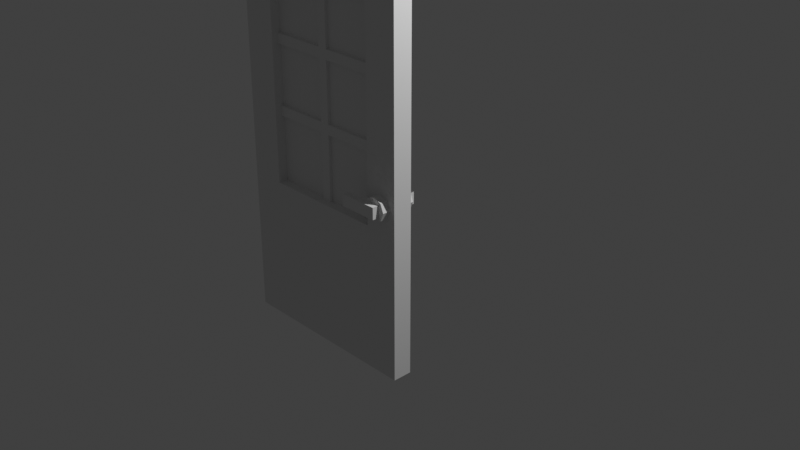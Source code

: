 # Source: pine_door.blend  (saved by Blender 3.0.42; exported with 4.5.12 LTS)
import bpy
from mathutils import Matrix  # noqa: F401  (used for matrix-valued properties, if any)

bpy.ops.wm.read_factory_settings(use_empty=True)
scene = bpy.context.scene
scene.name = 'Scene'

# ---- collections
col_collection = bpy.data.collections.new('Collection'); scene.collection.children.link(col_collection)

# ---- materials (node trees are filled in below, after node groups)
mat_material_001 = bpy.data.materials.new('Material.001')
mat_material_001.use_transparent_shadow = False
mat_material_002 = bpy.data.materials.new('Material.002')
mat_material_002.use_transparent_shadow = False
mat_material_003 = bpy.data.materials.new('Material.003')
mat_material_003.use_transparent_shadow = False

# ---- material node trees

# ---- world
world_world = bpy.data.worlds.new('World'); scene.world = world_world
world_world.use_nodes = True; world_world.node_tree.nodes.clear()
_N = world_world.node_tree.nodes; _L = world_world.node_tree.links
n0 = _N.new('ShaderNodeOutputWorld'); n0.name = 'World Output'; n0.location = (300, 300)
n1 = _N.new('ShaderNodeBackground'); n1.name = 'Background'; n1.location = (10, 300)
n1.inputs[0].default_value = (0.05088, 0.05088, 0.05088, 1.0)
_L.new(n1.outputs[0], n0.inputs[0])
n0.is_active_output = True
world_world.color = (0.05088, 0.05088, 0.05088)
world_world.use_sun_shadow = False
world_world.sun_shadow_jitter_overblur = 0.0

# ---- cameras
cam_camera = bpy.data.cameras.new('Camera')
cam_camera.clip_end = 100.0
cam_camera.ortho_scale = 7.314

# ---- lights
light_light = bpy.data.lights.new('Light', 'POINT')
light_light.transmission_factor = 0.0
light_light.energy = 1000.0
light_light.shadow_soft_size = 0.1
light_light.shadow_maximum_resolution = 0.006
light_light.use_absolute_resolution = True

# ---- meshes
me_cube_001 = bpy.data.meshes.new('Cube.001')
me_cube_001.from_pydata([(-1.0, -0.15, 3.0), (-1.0, -0.15, 1.18), (1.0, -0.15, -1.0), (1.0, 0.05, -1.0), (1.0, 0.05, 0.5), (0.825, -0.23, 0.8654), (0.9099, -0.23, 0.8303), (0.9099, -0.15, 0.6606), (0.7401, -0.15, 0.6606), (0.7401, -0.23, 0.6606), (0.705, -0.15, 0.7454), (0.945, -0.15, 0.7454), (0.9099, -0.15, 0.8303), (0.825, -0.15, 0.6254), (0.825, -0.23, 0.6254), (0.825, -0.15, 0.8654), (0.7401, -0.15, 0.8303), (0.4856, -0.2971, 0.686), (0.4856, -0.23, 0.8048), (0.8844, -0.23, 0.8048), (0.4856, -0.23, 0.686), (0.8844, -0.2971, 0.8048), (0.8844, -0.2971, 0.686), (0.8844, -0.23, 0.686), (0.4856, -0.2971, 0.8048), (0.65, -0.08333, 2.65), (0.65, -0.15, 1.18), (0.65, -0.15, 0.5), (0.65, -0.08333, 0.5), (-0.64, -0.08333, 2.65), (0.65, -0.15, 1.99), (1.0, 0.05, 1.99), (-1.0, 0.05, 3.0), (-0.05, -0.15, 2.65), (-0.05, -0.08333, 2.65), (0.05, -0.08333, 2.65), (-0.05, 0.05, 2.65), (0.05, 0.05, 2.65), (0.65, -0.15, 2.65), (1.0, -0.15, 3.0), (0.05, -0.15, 2.65), (0.05, -0.15, 3.0), (-0.05, -0.15, 3.0), (0.05, 0.05, 3.0), (-0.05, 0.05, 3.0), (-1.0, 0.05, 1.18), (-1.0, 0.05, 1.28), (-1.0, -0.15, 1.28), (-1.0, 0.05, 1.89), (-1.0, -0.15, 1.89), (-1.0, -0.15, 1.99), (-1.0, 0.05, 0.5), (-1.0, 0.05, 1.99), (-0.64, -0.08333, 1.18), (-0.64, -0.15, 1.89), (-0.64, -0.15, 2.65), (-0.64, -0.15, 1.99), (-0.64, -0.15, 1.28), (-0.64, -0.15, 1.18), (1.0, -0.15, 1.89), (1.0, -0.15, 1.18), (1.0, -0.15, 1.28), (1.0, -0.15, 1.99), (0.65, -0.15, 1.89), (0.65, -0.15, 1.28), (0.65, -0.08333, 1.18), (0.65, 0.05, 2.65), (1.0, 0.05, 3.0), (0.65, 0.05, 1.99), (1.0, 0.05, 1.89), (1.0, 0.05, 1.28), (1.0, 0.05, 1.18), (-0.05, 0.05, 0.5), (0.05, -0.08333, 1.18), (0.65, -0.05, 0.5), (0.65, -0.01667, 0.5), (0.65, 0.05, 1.28), (0.65, -0.01667, 1.99), (0.65, 0.05, 1.89), (0.65, -0.01667, 1.89), (0.05, -0.01667, 1.99), (0.05, -0.01667, 1.89), (-0.64, 0.05, 1.99), (-0.05, -0.08333, 1.89), (-0.64, -0.01667, 1.89), (-0.64, 0.05, 1.89), (-0.64, 0.05, 1.18), (-0.64, -0.01667, 1.18), (-0.64, 0.05, 1.28), (-0.64, -0.08333, 1.28), (-0.05, -0.08333, 1.28), (-0.05, -0.08333, 1.18), (-0.05, -0.01667, 2.65), (-0.64, 0.05, 2.65), (-0.64, -0.05, 2.65), (-0.64, -0.08333, 0.5), (-0.05, -0.01667, 0.5), (0.65, 0.05, 1.18), (0.65, 0.05, 0.5), (-0.64, -0.08333, 1.89), (-0.05, -0.08333, 1.99), (0.05, -0.08333, 1.89), (0.65, -0.08333, 1.99), (0.65, -0.08333, 1.89), (-0.05, -0.01667, 1.89), (-0.05, -0.01667, 1.99), (0.05, -0.08333, 1.99), (-0.64, -0.01667, 1.28), (-0.64, -0.05, 1.18), (0.05, -0.01667, 1.28), (0.65, -0.01667, 1.18), (0.65, -0.08333, 1.28), (0.05, -0.08333, 1.28), (0.05, -0.08333, 0.5), (0.05, -0.01667, 0.5), (-0.05, -0.01667, 1.18), (-0.64, -0.08333, 1.99), (-0.64, -0.01667, 1.99), (-0.64, -0.05, 1.99), (-0.64, -0.01667, 2.65), (0.65, -0.05, 1.99), (0.05, -0.01667, 2.65), (0.05, -0.05, 2.65), (0.65, -0.01667, 2.65), (-0.05, -0.01667, 1.28), (-0.64, -0.05, 1.28), (-0.05, -0.05, 1.28), (-0.05, -0.05, 1.89), (-0.64, -0.05, 1.89), (0.65, -0.01667, 1.28), (0.05, -0.05, 1.28), (0.65, -0.05, 1.89), (0.05, -0.05, 1.89), (0.65, -0.05, 1.28), (-0.05, -0.05, 1.18), (-0.05, -0.08333, 0.5), (-0.05, -0.05, 0.5), (-0.64, -0.01667, 0.5), (-0.64, -0.05, 0.5), (0.05, -0.05, 0.5), (0.05, -0.05, 1.18), (0.05, -0.01667, 1.18), (0.05, -0.05, 1.99), (-0.05, -0.15, 0.5), (-0.64, -0.15, 0.5), (-1.0, -0.15, 0.5), (-1.0, -0.15, -1.0), (1.0, -0.15, 0.5), (0.05, -0.15, 0.5), (0.05, 0.05, 0.5), (-1.0, 0.05, -1.0), (-0.64, 0.05, 0.5), (0.7401, -0.23, 0.8303), (0.705, -0.23, 0.7454), (0.945, -0.23, 0.7454), (0.9099, -0.23, 0.6606), (0.825, 0.13, 0.6254), (0.9099, 0.05, 0.6606), (0.7401, 0.05, 0.6606), (0.825, 0.05, 0.6254), (0.7401, 0.05, 0.8303), (0.945, 0.05, 0.7454), (0.9099, 0.05, 0.8303), (0.705, 0.05, 0.7454), (0.7401, 0.13, 0.6606), (0.825, 0.05, 0.8654), (0.825, 0.13, 0.8654), (0.4856, 0.13, 0.8048), (0.4856, 0.1971, 0.686), (0.4856, 0.13, 0.686), (0.8844, 0.13, 0.686), (0.6, 0.13, 0.686), (0.8844, 0.13, 0.8048), (0.6, 0.13, 0.8048), (0.8844, 0.1971, 0.8048), (0.8844, 0.1971, 0.686), (0.9099, 0.13, 0.8303), (0.7401, 0.13, 0.8303), (0.705, 0.13, 0.7454), (0.945, 0.13, 0.7454), (0.9099, 0.13, 0.6606), (0.4856, 0.1971, 0.8048), (0.65, -0.05, 1.18), (-0.05, -0.05, 1.99), (-0.05, -0.05, 2.65), (0.65, -0.05, 2.65)], [], [(0, 44, 32), (42, 44, 0), (145, 58, 1), (144, 58, 145), (0, 33, 42), (55, 33, 0), (148, 2, 27), (51, 146, 145), (150, 146, 51), (2, 150, 3), (146, 150, 2), (147, 3, 4), (2, 3, 147), (4, 97, 71), (98, 97, 4), (66, 43, 67), (37, 43, 66), (38, 40, 35), (25, 38, 35), (27, 26, 65), (28, 27, 65), (151, 137, 96), (72, 151, 96), (55, 56, 116), (29, 55, 116), (39, 30, 62), (38, 30, 39), (67, 62, 31), (39, 62, 67), (72, 150, 151), (32, 82, 52), (93, 82, 32), (0, 52, 50), (32, 52, 0), (33, 55, 29), (34, 33, 29), (40, 33, 34), (35, 40, 34), (36, 32, 44), (93, 32, 36), (37, 44, 43), (36, 44, 37), (41, 38, 39), (40, 38, 41), (42, 40, 41), (33, 40, 42), (41, 67, 43), (39, 67, 41), (42, 43, 44), (41, 43, 42), (1, 51, 145), (45, 51, 1), (47, 45, 1), (46, 45, 47), (49, 46, 47), (48, 46, 49), (50, 48, 49), (52, 48, 50), (45, 151, 51), (86, 151, 45), (46, 86, 45), (88, 86, 46), (48, 88, 46), (85, 88, 48), (52, 85, 48), (82, 85, 52), (58, 144, 95), (53, 58, 95), (57, 58, 53), (89, 57, 53), (54, 57, 89), (99, 54, 89), (56, 54, 99), (116, 56, 99), (50, 55, 0), (56, 55, 50), (49, 56, 50), (54, 56, 49), (47, 54, 49), (57, 54, 47), (1, 57, 47), (58, 57, 1), (71, 147, 4), (60, 147, 71), (70, 60, 71), (61, 60, 70), (69, 61, 70), (59, 61, 69), (31, 59, 69), (62, 59, 31), (60, 27, 147), (26, 27, 60), (61, 26, 60), (64, 26, 61), (59, 64, 61), (63, 64, 59), (62, 63, 59), (30, 63, 62), (30, 38, 25), (102, 30, 25), (63, 30, 102), (103, 63, 102), (64, 63, 103), (111, 64, 103), (26, 64, 111), (65, 26, 111), (31, 66, 67), (68, 66, 31), (69, 68, 31), (78, 68, 69), (70, 78, 69), (76, 78, 70), (71, 76, 70), (97, 76, 71), (149, 114, 75), (98, 149, 75), (72, 96, 114), (149, 72, 114), (135, 143, 148), (113, 135, 148), (73, 113, 139), (140, 73, 139), (113, 148, 27), (28, 113, 27), (114, 139, 74), (75, 114, 74), (110, 129, 76), (97, 110, 76), (141, 110, 182), (140, 141, 182), (129, 79, 78), (76, 129, 78), (111, 103, 131), (133, 111, 131), (79, 77, 68), (78, 79, 68), (80, 79, 77), (81, 79, 80), (77, 123, 66), (68, 77, 66), (102, 25, 185), (120, 102, 185), (117, 84, 85), (82, 117, 85), (100, 116, 99), (83, 100, 99), (84, 107, 88), (85, 84, 88), (99, 89, 125), (128, 99, 125), (107, 87, 86), (88, 107, 86), (90, 89, 53), (91, 90, 53), (87, 137, 151), (86, 87, 151), (53, 95, 138), (108, 53, 138), (121, 92, 36), (37, 121, 36), (105, 121, 92), (80, 121, 105), (92, 119, 93), (36, 92, 93), (34, 29, 94), (184, 34, 94), (119, 117, 82), (93, 119, 82), (29, 116, 118), (94, 29, 118), (95, 144, 143), (135, 95, 143), (137, 138, 136), (96, 137, 136), (75, 110, 97), (98, 75, 97), (28, 65, 182), (74, 28, 182), (123, 121, 37), (66, 123, 37), (25, 35, 122), (185, 25, 122), (104, 109, 81), (124, 109, 104), (105, 117, 118), (183, 105, 118), (83, 99, 128), (127, 83, 128), (104, 117, 84), (105, 117, 104), (106, 100, 83), (101, 106, 83), (81, 79, 131), (132, 81, 131), (106, 102, 120), (142, 106, 120), (101, 103, 102), (106, 101, 102), (80, 104, 81), (105, 104, 80), (80, 121, 122), (142, 80, 122), (100, 34, 184), (183, 100, 184), (106, 35, 34), (100, 106, 34), (112, 130, 132), (101, 112, 132), (124, 107, 125), (126, 124, 125), (115, 107, 87), (124, 107, 115), (91, 53, 108), (134, 91, 108), (109, 115, 141), (124, 115, 109), (112, 111, 133), (130, 112, 133), (109, 110, 129), (141, 110, 109), (73, 65, 111), (112, 73, 111), (112, 90, 91), (73, 112, 91), (91, 135, 113), (73, 91, 113), (141, 96, 114), (115, 96, 141), (115, 96, 136), (134, 115, 136), (83, 90, 112), (101, 83, 112), (90, 83, 127), (126, 90, 127), (183, 184, 92), (105, 183, 92), (183, 118, 116), (100, 183, 116), (94, 118, 117), (119, 94, 117), (184, 94, 119), (92, 184, 119), (142, 122, 35), (106, 142, 35), (142, 120, 77), (80, 142, 77), (185, 122, 121), (123, 185, 121), (120, 185, 123), (77, 120, 123), (126, 127, 104), (124, 126, 104), (126, 125, 89), (90, 126, 89), (127, 128, 84), (104, 127, 84), (128, 125, 107), (84, 128, 107), (130, 133, 129), (109, 130, 129), (130, 109, 81), (132, 130, 81), (132, 131, 103), (101, 132, 103), (133, 131, 79), (129, 133, 79), (134, 136, 135), (91, 134, 135), (134, 108, 87), (115, 134, 87), (138, 95, 135), (136, 138, 135), (108, 138, 137), (87, 108, 137), (74, 182, 110), (75, 74, 110), (140, 182, 65), (73, 140, 65), (139, 113, 28), (74, 139, 28), (140, 139, 114), (141, 140, 114), (146, 143, 144), (146, 144, 145), (2, 143, 146), (27, 2, 147), (2, 148, 143), (3, 149, 98), (3, 98, 4), (150, 149, 3), (151, 150, 51), (150, 72, 149), (154, 153, 14), (5, 12, 15), (6, 12, 5), (154, 7, 11), (155, 7, 154), (14, 8, 13), (9, 8, 14), (153, 16, 10), (152, 16, 153), (6, 11, 12), (154, 11, 6), (155, 13, 7), (14, 13, 155), (9, 10, 8), (153, 10, 9), (152, 15, 16), (5, 15, 152), (18, 17, 24), (20, 17, 18), (20, 19, 23), (18, 19, 20), (17, 23, 22), (20, 23, 17), (22, 19, 21), (23, 19, 22), (22, 24, 17), (21, 24, 22), (19, 24, 21), (18, 24, 19), (5, 154, 6), (154, 5, 152), (154, 152, 153), (14, 153, 9), (154, 14, 155), (156, 178, 179), (166, 162, 176), (165, 162, 166), (179, 157, 180), (161, 157, 179), (156, 158, 164), (159, 158, 156), (178, 160, 177), (163, 160, 178), (176, 161, 179), (162, 161, 176), (180, 159, 156), (157, 159, 180), (164, 163, 178), (158, 163, 164), (177, 165, 166), (160, 165, 177), (168, 167, 181), (169, 167, 168), (175, 169, 168), (175, 172, 170), (174, 172, 175), (170, 173, 171), (172, 173, 170), (173, 169, 171), (167, 169, 173), (175, 181, 174), (168, 181, 175), (176, 179, 166), (177, 166, 179), (178, 177, 179), (164, 178, 156), (180, 156, 179), (172, 167, 173), (108, 136, 138), (139, 182, 140), (130, 133, 132), (126, 127, 125), (183, 184, 118), (185, 142, 120), (108, 134, 136), (182, 139, 74), (132, 133, 131), (125, 127, 128), (118, 184, 94), (142, 185, 122)])
me_cube_001.polygons.foreach_set('material_index', [0, 0, 0, 0, 0, 0, 0, 0, 0, 0, 0, 0, 0, 0, 0, 0, 0, 0, 0, 0, 0, 0, 0, 0, 0, 0, 0, 0, 0, 0, 0, 0, 0, 0, 0, 0, 0, 0, 0, 0, 0, 0, 0, 0, 0, 0, 0, 0, 0, 0, 0, 0, 0, 0, 0, 0, 0, 0, 0, 0, 0, 0, 0, 0, 0, 0, 0, 0, 0, 0, 0, 0, 0, 0, 0, 0, 0, 0, 0, 0, 0, 0, 0, 0, 0, 0, 0, 0, 0, 0, 0, 0, 0, 0, 0, 0, 0, 0, 0, 0, 0, 0, 0, 0, 0, 0, 0, 0, 0, 0, 0, 0, 0, 0, 0, 0, 0, 0, 0, 0, 0, 0, 0, 0, 0, 0, 0, 0, 0, 0, 0, 0, 0, 0, 0, 0, 0, 0, 0, 0, 0, 0, 0, 0, 0, 0, 0, 0, 0, 0, 0, 0, 0, 0, 0, 0, 0, 0, 0, 0, 0, 0, 0, 0, 0, 0, 0, 0, 0, 0, 0, 0, 0, 0, 0, 0, 0, 0, 0, 0, 0, 0, 0, 0, 0, 0, 0, 0, 0, 0, 0, 0, 0, 0, 0, 0, 0, 0, 0, 0, 0, 0, 0, 0, 0, 0, 0, 0, 0, 0, 0, 0, 0, 0, 0, 0, 0, 0, 0, 0, 0, 0, 0, 0, 0, 0, 0, 0, 0, 0, 0, 0, 0, 0, 0, 0, 0, 0, 0, 0, 0, 0, 0, 0, 0, 0, 0, 0, 0, 0, 0, 0, 0, 0, 0, 0, 0, 0, 0, 0, 0, 0, 0, 0, 0, 0, 0, 0, 0, 0, 0, 0, 0, 0, 0, 0, 0, 0, 0, 0, 0, 0, 0, 0, 0, 0, 0, 0, 0, 0, 0, 0, 1, 1, 1, 1, 1, 1, 1, 1, 1, 1, 1, 1, 1, 1, 1, 1, 1, 1, 1, 1, 1, 1, 1, 1, 1, 1, 1, 1, 1, 1, 1, 1, 1, 1, 1, 1, 1, 1, 1, 1, 1, 1, 1, 1, 1, 1, 1, 1, 1, 1, 1, 1, 1, 1, 1, 1, 1, 1, 1, 1, 1, 1, 1, 1, 1, 1, 1, 1, 2, 2, 2, 2, 2, 2, 2, 2, 2, 2, 2, 2])
_uv = me_cube_001.uv_layers.new(name='UVMap')
_uv.uv.foreach_set('vector', [0.5469, 1.0, 0.5156, 0.7656, 0.5156, 1.0, 0.5469, 0.7656, 0.5156, 0.7656, 0.5469, 1.0, 0.25, 0.375, 0.3438, 0.5469, 0.25, 0.5469, 0.3438, 0.375, 0.3438, 0.5469, 0.25, 0.375, 0.25, 1.0, 0.4844, 0.9062, 0.4844, 1.0, 0.3438, 0.9062, 0.4844, 0.9062, 0.25, 1.0, 0.5156, 0.375, 0.75, 0.0, 0.6562, 0.375, 0.7188, 0.375, 0.75, 0.0, 0.75, 0.375, 0.7188, 0.0, 0.75, 0.0, 0.7188, 0.375, 0.7188, 1.0, 0.6875, 0.5, 0.6875, 1.0, 0.7188, 0.5, 0.6875, 0.5, 0.7188, 1.0, 0.75, 0.375, 0.7188, 0.0, 0.7188, 0.375, 0.75, 0.0, 0.7188, 0.0, 0.75, 0.375, 0.75, 0.375, 0.6562, 0.5469, 0.75, 0.5469, 0.6562, 0.375, 0.6562, 0.5469, 0.75, 0.375, 0.6562, 0.9062, 0.5156, 1.0, 0.75, 1.0, 0.5156, 0.9062, 0.5156, 1.0, 0.6562, 0.9062, 0.3594, 0.6719, 0.3594, 0.8281, 0.3281, 0.8281, 0.3281, 0.6719, 0.3594, 0.6719, 0.3281, 0.8281, 0.2969, 0.4688, 0.2969, 0.625, 0.2656, 0.625, 0.2656, 0.4688, 0.2969, 0.4688, 0.2656, 0.625, 0.7031, 1.0, 0.6719, 1.0, 0.6719, 0.8438, 0.7031, 0.8438, 0.7031, 1.0, 0.6719, 0.8438, 0.3125, 0.4688, 0.3125, 0.625, 0.2969, 0.625, 0.2969, 0.4688, 0.3125, 0.4688, 0.2969, 0.625, 0.75, 1.0, 0.6562, 0.75, 0.75, 0.75, 0.6562, 0.9062, 0.6562, 0.75, 0.75, 1.0, 0.7188, 1.0, 0.75, 0.75, 0.7188, 0.75, 0.75, 1.0, 0.75, 0.75, 0.7188, 1.0, 0.5, 0.375, 0.25, 0.0, 0.3438, 0.375, 0.25, 1.0, 0.3438, 0.75, 0.25, 0.75, 0.3438, 0.9062, 0.3438, 0.75, 0.25, 1.0, 0.75, 1.0, 0.7188, 0.75, 0.75, 0.75, 0.7188, 1.0, 0.7188, 0.75, 0.75, 1.0, 0.3594, 0.8594, 0.3594, 1.0, 0.3281, 1.0, 0.3281, 0.8594, 0.3594, 0.8594, 0.3281, 1.0, 0.3594, 0.8281, 0.3594, 0.8594, 0.3281, 0.8594, 0.3281, 0.8281, 0.3594, 0.8281, 0.3281, 0.8594, 0.5, 0.9062, 0.25, 1.0, 0.5, 1.0, 0.3438, 0.9062, 0.25, 1.0, 0.5, 0.9062, 0.5156, 0.9062, 0.5, 1.0, 0.5156, 1.0, 0.5, 0.9062, 0.5, 1.0, 0.5156, 0.9062, 0.5156, 1.0, 0.6562, 0.9062, 0.75, 1.0, 0.5156, 0.9062, 0.6562, 0.9062, 0.5156, 1.0, 0.4844, 1.0, 0.5156, 0.9062, 0.5156, 1.0, 0.4844, 0.9062, 0.5156, 0.9062, 0.4844, 1.0, 0.5469, 0.7344, 0.5156, 0.5, 0.5156, 0.7344, 0.5469, 0.5, 0.5156, 0.5, 0.5469, 0.7344, 0.5469, 0.7656, 0.5156, 0.7344, 0.5156, 0.7656, 0.5469, 0.7344, 0.5156, 0.7344, 0.5469, 0.7656, 0.25, 0.5469, 0.2812, 0.375, 0.25, 0.375, 0.7188, 0.5469, 0.7188, 0.375, 0.75, 0.5469, 0.75, 0.5625, 0.7188, 0.5469, 0.75, 0.5469, 0.7188, 0.5625, 0.7188, 0.5469, 0.75, 0.5625, 0.75, 0.7188, 0.7188, 0.5625, 0.75, 0.5625, 0.7188, 0.7188, 0.7188, 0.5625, 0.75, 0.7188, 0.75, 0.75, 0.7188, 0.7188, 0.75, 0.7188, 0.7188, 0.75, 0.7188, 0.7188, 0.75, 0.75, 0.25, 0.5469, 0.3438, 0.375, 0.25, 0.375, 0.3438, 0.5469, 0.3438, 0.375, 0.25, 0.5469, 0.25, 0.5625, 0.3438, 0.5469, 0.25, 0.5469, 0.3438, 0.5625, 0.3438, 0.5469, 0.25, 0.5625, 0.25, 0.7188, 0.3438, 0.5625, 0.25, 0.5625, 0.3438, 0.7188, 0.3438, 0.5625, 0.25, 0.7188, 0.25, 0.75, 0.3438, 0.7188, 0.25, 0.7188, 0.3438, 0.75, 0.3438, 0.7188, 0.25, 0.75, 0.3125, 0.8281, 0.3125, 1.0, 0.2969, 1.0, 0.2969, 0.8281, 0.3125, 0.8281, 0.2969, 1.0, 0.3125, 0.7969, 0.3125, 0.8281, 0.2969, 0.8281, 0.2969, 0.7969, 0.3125, 0.7969, 0.2969, 0.8281, 0.3125, 0.6562, 0.3125, 0.7969, 0.2969, 0.7969, 0.2969, 0.6562, 0.3125, 0.6562, 0.2969, 0.7969, 0.3125, 0.625, 0.3125, 0.6562, 0.2969, 0.6562, 0.2969, 0.625, 0.3125, 0.625, 0.2969, 0.6562, 0.25, 0.75, 0.3438, 0.9062, 0.25, 1.0, 0.3438, 0.75, 0.3438, 0.9062, 0.25, 0.75, 0.25, 0.7188, 0.3438, 0.75, 0.25, 0.75, 0.3438, 0.7188, 0.3438, 0.75, 0.25, 0.7188, 0.25, 0.5625, 0.3438, 0.7188, 0.25, 0.7188, 0.3438, 0.5625, 0.3438, 0.7188, 0.25, 0.5625, 0.25, 0.5469, 0.3438, 0.5625, 0.25, 0.5625, 0.3438, 0.5469, 0.3438, 0.5625, 0.25, 0.5469, 0.7188, 0.5469, 0.75, 0.375, 0.7188, 0.375, 0.75, 0.5469, 0.75, 0.375, 0.7188, 0.5469, 0.7188, 0.5625, 0.75, 0.5469, 0.7188, 0.5469, 0.75, 0.5625, 0.75, 0.5469, 0.7188, 0.5625, 0.7188, 0.7188, 0.75, 0.5625, 0.7188, 0.5625, 0.75, 0.7188, 0.75, 0.5625, 0.7188, 0.7188, 0.7188, 0.75, 0.75, 0.7188, 0.7188, 0.7188, 0.75, 0.75, 0.75, 0.7188, 0.7188, 0.75, 0.75, 0.5469, 0.6562, 0.375, 0.75, 0.375, 0.6562, 0.5469, 0.6562, 0.375, 0.75, 0.5469, 0.75, 0.5625, 0.6562, 0.5469, 0.75, 0.5469, 0.6562, 0.5625, 0.6562, 0.5469, 0.75, 0.5625, 0.75, 0.7188, 0.6562, 0.5625, 0.75, 0.5625, 0.6562, 0.7188, 0.6562, 0.5625, 0.75, 0.7188, 0.75, 0.75, 0.6562, 0.7188, 0.75, 0.7188, 0.6562, 0.75, 0.6562, 0.7188, 0.75, 0.75, 0.2969, 0.8281, 0.2969, 1.0, 0.2656, 1.0, 0.2656, 0.8281, 0.2969, 0.8281, 0.2656, 1.0, 0.2969, 0.8125, 0.2969, 0.8281, 0.2656, 0.8281, 0.2656, 0.8125, 0.2969, 0.8125, 0.2656, 0.8281, 0.2969, 0.6562, 0.2969, 0.8125, 0.2656, 0.8125, 0.2656, 0.6562, 0.2969, 0.6562, 0.2656, 0.8125, 0.2969, 0.625, 0.2969, 0.6562, 0.2656, 0.6562, 0.2656, 0.625, 0.2969, 0.625, 0.2656, 0.6562, 0.75, 0.75, 0.6562, 0.9062, 0.75, 1.0, 0.6562, 0.75, 0.6562, 0.9062, 0.75, 0.75, 0.75, 0.7188, 0.6562, 0.75, 0.75, 0.75, 0.6562, 0.7188, 0.6562, 0.75, 0.75, 0.7188, 0.75, 0.5625, 0.6562, 0.7188, 0.75, 0.7188, 0.6562, 0.5625, 0.6562, 0.7188, 0.75, 0.5625, 0.75, 0.5469, 0.6562, 0.5625, 0.75, 0.5625, 0.6562, 0.5469, 0.6562, 0.5625, 0.75, 0.5469, 0.7031, 0.8281, 0.6719, 0.8281, 0.6719, 0.6719, 0.7031, 0.6719, 0.7031, 0.8281, 0.6719, 0.6719, 0.7031, 0.8438, 0.6719, 0.8438, 0.6719, 0.8281, 0.7031, 0.8281, 0.7031, 0.8438, 0.6719, 0.8281, 0.3438, 0.5312, 0.3281, 0.5312, 0.3281, 0.5, 0.3438, 0.5, 0.3438, 0.5312, 0.3281, 0.5, 0.5, 0.4688, 0.5, 0.6406, 0.4844, 0.6406, 0.4844, 0.4688, 0.5, 0.4688, 0.4844, 0.6406, 0.3438, 0.5, 0.3281, 0.5, 0.3281, 0.3594, 0.3438, 0.3594, 0.3438, 0.5, 0.3281, 0.3594, 0.6719, 0.8281, 0.6719, 0.8281, 0.6719, 0.6719, 0.6719, 0.6719, 0.6719, 0.8281, 0.6719, 0.6719, 0.75, 0.625, 0.75, 0.6562, 0.7344, 0.6562, 0.7344, 0.625, 0.75, 0.625, 0.7344, 0.6562, 0.4219, 0.6719, 0.4219, 0.8281, 0.4062, 0.8281, 0.4062, 0.6719, 0.4219, 0.6719, 0.4062, 0.8281, 0.75, 0.6562, 0.75, 0.7969, 0.7344, 0.7969, 0.7344, 0.6562, 0.75, 0.6562, 0.7344, 0.7969, 0.2656, 0.6562, 0.2656, 0.8125, 0.2656, 0.8125, 0.2656, 0.6562, 0.2656, 0.6562, 0.2656, 0.8125, 0.75, 0.7969, 0.75, 0.8281, 0.7344, 0.8281, 0.7344, 0.7969, 0.75, 0.7969, 0.7344, 0.8281, 0.5312, 0.8281, 0.5469, 0.6719, 0.5312, 0.6719, 0.5469, 0.8281, 0.5469, 0.6719, 0.5312, 0.8281, 0.75, 0.8281, 0.75, 1.0, 0.7344, 1.0, 0.7344, 0.8281, 0.75, 0.8281, 0.7344, 1.0, 0.2656, 0.8281, 0.2656, 1.0, 0.2656, 1.0, 0.2656, 0.8281, 0.2656, 0.8281, 0.2656, 1.0, 0.7031, 0.8281, 0.7031, 0.7969, 0.7344, 0.7969, 0.7344, 0.8281, 0.7031, 0.8281, 0.7344, 0.7969, 0.4688, 0.5469, 0.4688, 0.6875, 0.4531, 0.6875, 0.4531, 0.5469, 0.4688, 0.5469, 0.4531, 0.6875, 0.7031, 0.7969, 0.7031, 0.6562, 0.7344, 0.6562, 0.7344, 0.7969, 0.7031, 0.7969, 0.7344, 0.6562, 0.2969, 0.6562, 0.2969, 0.7969, 0.2969, 0.7969, 0.2969, 0.6562, 0.2969, 0.6562, 0.2969, 0.7969, 0.7031, 0.6562, 0.7031, 0.625, 0.7344, 0.625, 0.7344, 0.6562, 0.7031, 0.6562, 0.7344, 0.625, 0.5156, 0.8438, 0.5156, 1.0, 0.4844, 1.0, 0.4844, 0.8438, 0.5156, 0.8438, 0.4844, 1.0, 0.7031, 0.625, 0.7031, 0.4531, 0.7344, 0.4531, 0.7344, 0.625, 0.7031, 0.625, 0.7344, 0.4531, 0.2969, 0.8281, 0.2969, 1.0, 0.2969, 1.0, 0.2969, 0.8281, 0.2969, 0.8281, 0.2969, 1.0, 0.6562, 0.8281, 0.6562, 0.8594, 0.6406, 0.8594, 0.6406, 0.8281, 0.6562, 0.8281, 0.6406, 0.8594, 0.4844, 0.8438, 0.4531, 1.0, 0.4844, 1.0, 0.4531, 0.8438, 0.4531, 1.0, 0.4844, 0.8438, 0.6562, 0.8594, 0.6562, 1.0, 0.6406, 1.0, 0.6406, 0.8594, 0.6562, 0.8594, 0.6406, 1.0, 0.3281, 0.8594, 0.3281, 1.0, 0.3281, 1.0, 0.3281, 0.8594, 0.3281, 0.8594, 0.3281, 1.0, 0.7031, 1.0, 0.7031, 0.8281, 0.7344, 0.8281, 0.7344, 1.0, 0.7031, 1.0, 0.7344, 0.8281, 0.2969, 0.4688, 0.2969, 0.625, 0.2969, 0.625, 0.2969, 0.4688, 0.2969, 0.4688, 0.2969, 0.625, 0.3438, 0.6719, 0.3281, 0.6719, 0.3281, 0.5312, 0.3438, 0.5312, 0.3438, 0.6719, 0.3281, 0.5312, 0.6719, 1.0, 0.6719, 1.0, 0.6719, 0.8438, 0.6719, 0.8438, 0.6719, 1.0, 0.6719, 0.8438, 0.75, 0.4531, 0.75, 0.625, 0.7344, 0.625, 0.7344, 0.4531, 0.75, 0.4531, 0.7344, 0.625, 0.2656, 0.4688, 0.2656, 0.625, 0.2656, 0.625, 0.2656, 0.4688, 0.2656, 0.4688, 0.2656, 0.625, 0.6562, 0.6719, 0.6562, 0.8281, 0.6406, 0.8281, 0.6406, 0.6719, 0.6562, 0.6719, 0.6406, 0.8281, 0.3281, 0.6719, 0.3281, 0.8281, 0.3281, 0.8281, 0.3281, 0.6719, 0.3281, 0.6719, 0.3281, 0.8281, 0.375, 1.0, 0.3438, 0.8438, 0.3438, 1.0, 0.375, 0.8438, 0.3438, 0.8438, 0.375, 1.0, 0.5312, 0.8438, 0.5312, 1.0, 0.5156, 1.0, 0.5156, 0.8438, 0.5312, 0.8438, 0.5156, 1.0, 0.4531, 0.5469, 0.4531, 0.6875, 0.4375, 0.6875, 0.4375, 0.5469, 0.4531, 0.5469, 0.4375, 0.6875, 0.5469, 0.8438, 0.5312, 1.0, 0.5469, 1.0, 0.5312, 0.8438, 0.5312, 1.0, 0.5469, 0.8438, 0.4688, 0.5156, 0.4688, 0.5469, 0.4531, 0.5469, 0.4531, 0.5156, 0.4688, 0.5156, 0.4531, 0.5469, 0.5469, 0.8281, 0.5469, 0.6719, 0.5625, 0.6719, 0.5625, 0.8281, 0.5469, 0.8281, 0.5625, 0.6719, 0.4688, 0.5156, 0.4688, 0.375, 0.4844, 0.375, 0.4844, 0.5156, 0.4688, 0.5156, 0.4844, 0.375, 0.4531, 0.5156, 0.4531, 0.375, 0.4688, 0.375, 0.4688, 0.5156, 0.4531, 0.5156, 0.4688, 0.375, 0.5312, 0.8281, 0.5469, 0.8438, 0.5469, 0.8281, 0.5312, 0.8438, 0.5469, 0.8438, 0.5312, 0.8281, 0.4531, 0.8438, 0.4531, 1.0, 0.4531, 1.0, 0.4531, 0.8438, 0.4531, 0.8438, 0.4531, 1.0, 0.4062, 1.0, 0.5781, 1.0, 0.5781, 1.0, 0.4062, 1.0, 0.4062, 1.0, 0.5781, 1.0, 0.4062, 0.9688, 0.5781, 0.9688, 0.5781, 1.0, 0.4062, 1.0, 0.4062, 0.9688, 0.5781, 1.0, 0.6094, 0.8438, 0.625, 0.8438, 0.625, 1.0, 0.6094, 1.0, 0.6094, 0.8438, 0.625, 1.0, 0.4375, 0.6406, 0.4375, 0.5, 0.4531, 0.5, 0.4531, 0.6406, 0.4375, 0.6406, 0.4531, 0.5, 0.4219, 0.6406, 0.4375, 0.5, 0.4219, 0.5, 0.4375, 0.6406, 0.4375, 0.5, 0.4219, 0.6406, 0.4844, 0.8438, 0.4844, 1.0, 0.4844, 1.0, 0.4844, 0.8438, 0.4844, 0.8438, 0.4844, 1.0, 0.4375, 0.6719, 0.4219, 0.6406, 0.4219, 0.6719, 0.4375, 0.6406, 0.4219, 0.6406, 0.4375, 0.6719, 0.5156, 0.8281, 0.5156, 0.6719, 0.5312, 0.6719, 0.5312, 0.8281, 0.5156, 0.8281, 0.5312, 0.6719, 0.4375, 0.6719, 0.4219, 0.8281, 0.4375, 0.8281, 0.4219, 0.6719, 0.4219, 0.8281, 0.4375, 0.6719, 0.4844, 0.8281, 0.4844, 0.6719, 0.5156, 0.6719, 0.5156, 0.8281, 0.4844, 0.8281, 0.5156, 0.6719, 0.5156, 0.8281, 0.5156, 0.8438, 0.4844, 0.8438, 0.4844, 0.8281, 0.5156, 0.8281, 0.4844, 0.8438, 0.5156, 0.4688, 0.5156, 0.6406, 0.5, 0.6406, 0.5, 0.4688, 0.5156, 0.4688, 0.5, 0.6406, 0.4219, 1.0, 0.4375, 0.8281, 0.4219, 0.8281, 0.4375, 1.0, 0.4375, 0.8281, 0.4219, 1.0, 0.4375, 1.0, 0.4375, 0.8281, 0.4531, 0.8281, 0.4531, 1.0, 0.4375, 1.0, 0.4531, 0.8281, 0.5938, 1.0, 0.5938, 0.8438, 0.6094, 0.8438, 0.6094, 1.0, 0.5938, 1.0, 0.6094, 0.8438, 0.5938, 0.8438, 0.5938, 1.0, 0.5781, 1.0, 0.5781, 0.8438, 0.5938, 0.8438, 0.5781, 1.0, 0.4844, 0.8438, 0.4844, 1.0, 0.4844, 1.0, 0.4844, 0.8438, 0.4844, 0.8438, 0.4844, 1.0, 0.4844, 0.5469, 0.4844, 0.6875, 0.4688, 0.6875, 0.4688, 0.5469, 0.4844, 0.5469, 0.4688, 0.6875, 0.7031, 1.0, 0.7031, 0.8281, 0.7031, 0.8281, 0.7031, 1.0, 0.7031, 1.0, 0.7031, 0.8281, 0.6719, 0.8594, 0.6719, 1.0, 0.6562, 1.0, 0.6562, 0.8594, 0.6719, 0.8594, 0.6562, 1.0, 0.4062, 0.9531, 0.5781, 0.9531, 0.5781, 0.9688, 0.4062, 0.9688, 0.4062, 0.9531, 0.5781, 0.9688, 0.5156, 0.8281, 0.5156, 0.6719, 0.5312, 0.6719, 0.5312, 0.8281, 0.5156, 0.8281, 0.5312, 0.6719, 0.6719, 0.6719, 0.6719, 0.8281, 0.6562, 0.8281, 0.6562, 0.6719, 0.6719, 0.6719, 0.6562, 0.8281, 0.75, 0.8281, 0.75, 1.0, 0.75, 1.0, 0.75, 0.8281, 0.75, 0.8281, 0.75, 1.0, 0.375, 0.8438, 0.375, 1.0, 0.375, 1.0, 0.375, 0.8438, 0.375, 0.8438, 0.375, 1.0, 0.5312, 0.8438, 0.5312, 1.0, 0.5156, 1.0, 0.5156, 0.8438, 0.5312, 0.8438, 0.5156, 1.0, 0.5625, 0.8438, 0.5625, 1.0, 0.5469, 1.0, 0.5469, 0.8438, 0.5625, 0.8438, 0.5469, 1.0, 0.7031, 0.7969, 0.7031, 0.6562, 0.7031, 0.6562, 0.7031, 0.7969, 0.7031, 0.7969, 0.7031, 0.6562, 0.4531, 0.6719, 0.4531, 0.8281, 0.4375, 0.8281, 0.4375, 0.6719, 0.4531, 0.6719, 0.4375, 0.8281, 0.3438, 0.8438, 0.3438, 0.8438, 0.3438, 1.0, 0.3438, 1.0, 0.3438, 0.8438, 0.3438, 1.0, 0.4375, 0.5156, 0.4375, 0.375, 0.4531, 0.375, 0.4531, 0.5156, 0.4375, 0.5156, 0.4531, 0.375, 0.75, 0.6562, 0.75, 0.7969, 0.75, 0.7969, 0.75, 0.6562, 0.75, 0.6562, 0.75, 0.7969, 0.5312, 0.4688, 0.5312, 0.6406, 0.5156, 0.6406, 0.5156, 0.4688, 0.5312, 0.4688, 0.5156, 0.6406, 0.4062, 0.6406, 0.4062, 0.5, 0.4219, 0.5, 0.4219, 0.6406, 0.4062, 0.6406, 0.4219, 0.5, 0.3594, 0.6719, 0.3438, 0.6719, 0.3438, 0.5312, 0.3594, 0.5312, 0.3594, 0.6719, 0.3438, 0.5312, 0.7031, 0.625, 0.7031, 0.4531, 0.7031, 0.4531, 0.7031, 0.625, 0.7031, 0.625, 0.7031, 0.4531, 0.75, 0.4531, 0.75, 0.625, 0.75, 0.625, 0.75, 0.4531, 0.75, 0.4531, 0.75, 0.625, 0.4844, 0.8281, 0.4844, 0.6719, 0.4844, 0.6719, 0.4844, 0.8281, 0.4844, 0.8281, 0.4844, 0.6719, 0.3594, 0.5, 0.3438, 0.5, 0.3438, 0.3594, 0.3594, 0.3594, 0.3594, 0.5, 0.3438, 0.3594, 0.4062, 1.0, 0.4062, 0.8281, 0.4219, 0.8281, 0.4219, 1.0, 0.4062, 1.0, 0.4219, 0.8281, 0.25, 0.0, 0.4844, 0.375, 0.3438, 0.375, 0.25, 0.0, 0.3438, 0.375, 0.25, 0.375, 0.75, 0.0, 0.4844, 0.375, 0.25, 0.0, 0.6562, 0.375, 0.75, 0.0, 0.75, 0.375, 0.75, 0.0, 0.5156, 0.375, 0.4844, 0.375, 0.75, 0.0, 0.5156, 0.375, 0.6562, 0.375, 0.75, 0.0, 0.6562, 0.375, 0.75, 0.375, 0.25, 0.0, 0.5156, 0.375, 0.75, 0.0, 0.3438, 0.375, 0.25, 0.0, 0.25, 0.375, 0.25, 0.0, 0.5, 0.375, 0.5156, 0.375, 0.594, 0.5369, 0.8401, 0.6388, 0.6661, 0.7109, 1.002, 0.3752, 0.8998, 0.2864, 1.002, 0.2864, 0.8998, 0.3752, 0.8998, 0.2864, 1.002, 0.3752, 0.7978, 0.3752, 0.6959, 0.2864, 0.7978, 0.2864, 0.6959, 0.3752, 0.6959, 0.2864, 0.7978, 0.3752, 0.4102, 0.04262, 0.5122, 0.1314, 0.4102, 0.1314, 0.5122, 0.04262, 0.5122, 0.1314, 0.4102, 0.04262, 0.6141, 0.04262, 0.716, 0.1314, 0.6141, 0.1314, 0.716, 0.04262, 0.716, 0.1314, 0.6141, 0.04262, 0.8998, 0.3752, 0.7978, 0.2864, 0.8998, 0.2864, 0.7978, 0.3752, 0.7978, 0.2864, 0.8998, 0.3752, 0.6959, 0.3752, 0.594, 0.2864, 0.6959, 0.2864, 0.594, 0.3752, 0.594, 0.2864, 0.6959, 0.3752, 0.5122, 0.04262, 0.6141, 0.1314, 0.5122, 0.1314, 0.6141, 0.04262, 0.6141, 0.1314, 0.5122, 0.04262, 0.716, 0.04262, 0.8179, 0.1314, 0.716, 0.1314, 0.8179, 0.04262, 0.8179, 0.1314, 0.716, 0.04262, 0.002125, 0.4699, 0.07658, 0.3381, 0.07658, 0.4699, 0.002125, 0.3381, 0.07658, 0.3381, 0.002125, 0.4699, 0.07658, 0.2637, 0.5191, 0.1318, 0.5191, 0.2637, 0.07658, 0.1318, 0.5191, 0.1318, 0.07658, 0.2637, 0.07658, 0.3381, 0.5191, 0.2637, 0.5191, 0.3381, 0.07658, 0.2637, 0.5191, 0.2637, 0.07658, 0.3381, 0.5191, 0.3381, 0.5936, 0.4699, 0.5191, 0.4699, 0.5936, 0.3381, 0.5936, 0.4699, 0.5191, 0.3381, 0.5191, 0.3381, 0.07658, 0.4699, 0.07658, 0.3381, 0.5191, 0.4699, 0.07658, 0.4699, 0.5191, 0.3381, 0.5191, 0.5444, 0.07658, 0.4699, 0.5191, 0.4699, 0.07658, 0.5444, 0.07658, 0.4699, 0.5191, 0.5444, 0.768, 0.4648, 0.594, 0.5369, 0.6661, 0.4648, 0.594, 0.5369, 0.768, 0.4648, 0.8401, 0.5369, 0.594, 0.5369, 0.8401, 0.5369, 0.8401, 0.6388, 0.6661, 0.7109, 0.8401, 0.6388, 0.768, 0.7109, 0.594, 0.5369, 0.6661, 0.7109, 0.594, 0.6388, 0.6661, 0.9574, 0.8401, 0.8853, 0.594, 0.7834, 0.594, 0.3756, 0.6959, 0.4644, 0.6959, 0.3756, 0.594, 0.4644, 0.6959, 0.4644, 0.594, 0.3756, 0.7978, 0.3756, 0.8998, 0.4644, 0.8998, 0.3756, 0.7978, 0.4644, 0.8998, 0.4644, 0.7978, 0.3756, 0.4098, 0.1314, 0.3079, 0.04262, 0.3079, 0.1314, 0.4098, 0.04262, 0.3079, 0.04262, 0.4098, 0.1314, 0.206, 0.1314, 0.104, 0.04262, 0.104, 0.1314, 0.206, 0.04262, 0.104, 0.04262, 0.206, 0.1314, 0.6959, 0.3756, 0.7978, 0.4644, 0.7978, 0.3756, 0.6959, 0.4644, 0.7978, 0.4644, 0.6959, 0.3756, 0.8998, 0.3756, 1.002, 0.4644, 1.002, 0.3756, 0.8998, 0.4644, 1.002, 0.4644, 0.8998, 0.3756, 0.3079, 0.1314, 0.206, 0.04262, 0.206, 0.1314, 0.3079, 0.04262, 0.206, 0.04262, 0.3079, 0.1314, 0.104, 0.1314, 0.002125, 0.04262, 0.002125, 0.1314, 0.104, 0.04262, 0.002125, 0.04262, 0.104, 0.1314, 0.07658, 0.7511, 0.002125, 0.8829, 0.07658, 0.8829, 0.002125, 0.7511, 0.002125, 0.8829, 0.07658, 0.7511, 0.5191, 0.7511, 0.07658, 0.6767, 0.07658, 0.7511, 0.5191, 0.7511, 0.5936, 0.8829, 0.5936, 0.7511, 0.5191, 0.8829, 0.5936, 0.8829, 0.5191, 0.7511, 0.5191, 0.6767, 0.2035, 0.5448, 0.2035, 0.6767, 0.5191, 0.5448, 0.2035, 0.5448, 0.5191, 0.6767, 0.2035, 0.5448, 0.07658, 0.6767, 0.2035, 0.6767, 0.07658, 0.5448, 0.07658, 0.6767, 0.2035, 0.5448, 0.5191, 0.7511, 0.07658, 0.8829, 0.5191, 0.8829, 0.07658, 0.7511, 0.07658, 0.8829, 0.5191, 0.7511, 0.6661, 0.7113, 0.594, 0.7834, 0.768, 0.7113, 0.8401, 0.7834, 0.768, 0.7113, 0.594, 0.7834, 0.8401, 0.8853, 0.8401, 0.7834, 0.594, 0.7834, 0.768, 0.9574, 0.8401, 0.8853, 0.6661, 0.9574, 0.594, 0.8853, 0.6661, 0.9574, 0.594, 0.7834, 0.5191, 0.9574, 0.07658, 0.9574, 0.2035, 0.9574, 0.3264, 0.005689, 0.6409, 0.3682, 0.3264, 0.3682, 0.006517, 0.0002002, 0.326, 0.3623, 0.006517, 0.3623, 0.9234, 0.3693, 0.9234, 0.6904, 0.597, 0.3693, 0.6841, 0.695, 0.6841, 0.3686, 0.9998, 0.695, 0.006332, 0.7141, 0.006332, 0.3627, 0.3205, 0.7141, 0.6837, 0.3686, 0.332, 0.6883, 0.332, 0.3686, 0.3264, 0.005689, 0.6409, 0.005689, 0.6409, 0.3682, 0.326, 0.3623, 0.006517, 0.0002002, 0.326, 0.0002002, 0.597, 0.3693, 0.9234, 0.6904, 0.597, 0.6904, 0.9998, 0.695, 0.6841, 0.3686, 0.9998, 0.3686, 0.3205, 0.7141, 0.006332, 0.3627, 0.3205, 0.3627, 0.332, 0.6883, 0.6837, 0.3686, 0.6837, 0.6883])
me_cube_001.materials.append(mat_material_001)
me_cube_001.materials.append(mat_material_002)
me_cube_001.materials.append(mat_material_003)
me_cube_001.use_remesh_fix_poles = True
me_cube_001.use_remesh_preserve_attributes = False
me_cube_001.update()

# ---- objects
ob_cube = bpy.data.objects.new('Cube', me_cube_001)
ob_light = bpy.data.objects.new('Light', light_light)
ob_camera = bpy.data.objects.new('Camera', cam_camera)

# ---- transforms, parenting, visibility, modifiers, constraints
ob_cube.location = (0.0, -0.85, 0.0)
ob_cube.rotation_mode = 'QUATERNION'
ob_cube.rotation_quaternion = (1.0, 0.0, 0.0, 0.0)
ob_light.location = (4.076, 1.005, 5.904)
ob_light.rotation_euler = (0.6503, 0.05522, 1.866)
ob_light.lock_rotations_4d = False
ob_light.empty_display_type = 'ARROWS'
ob_light.color = (0.0, 0.0, 0.0, 0.0)
ob_light.lineart.crease_threshold = 0.0
ob_camera.location = (7.359, -6.926, 4.958)
ob_camera.rotation_euler = (1.109, 0.0, 0.8149)
ob_camera.lock_rotations_4d = False
ob_camera.empty_display_type = 'ARROWS'
ob_camera.color = (0.0, 0.0, 0.0, 0.0)
ob_camera.display_type = 'WIRE'
ob_camera.lineart.crease_threshold = 0.0

# ---- collection membership
scene.collection.objects.link(ob_cube)
col_collection.objects.link(ob_light)
col_collection.objects.link(ob_camera)

# ---- scene / render settings (as saved in the file)
scene.camera = ob_camera
scene.frame_start = 1; scene.frame_end = 250; scene.frame_set(1)
scene.render.engine = 'BLENDER_EEVEE_NEXT'
scene.cycles.sampling_pattern = 'TABULATED_SOBOL'
scene.cycles.use_light_tree = False
scene.view_settings.view_transform = 'Standard'
bpy.context.view_layer.update()
